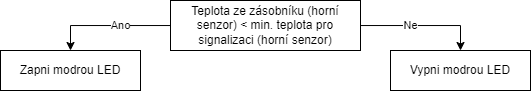

The diagram above was exported from draw.io. Its source (the exported page's mxGraphModel, read from the mxfile embedded in the PNG):
<mxGraphModel dx="978" dy="576" grid="1" gridSize="10" guides="1" tooltips="1" connect="1" arrows="1" fold="1" page="1" pageScale="1" pageWidth="1169" pageHeight="827" math="0" shadow="0">
  <root>
    <mxCell id="0" />
    <mxCell id="1" parent="0" />
    <mxCell id="2" style="edgeStyle=orthogonalEdgeStyle;rounded=0;orthogonalLoop=1;jettySize=auto;html=1;entryX=0.5;entryY=0;entryDx=0;entryDy=0;" edge="1" source="6" target="7" parent="1">
      <mxGeometry relative="1" as="geometry" />
    </mxCell>
    <mxCell id="3" value="Ano" style="edgeLabel;html=1;align=center;verticalAlign=middle;resizable=0;points=[];" vertex="1" connectable="0" parent="2">
      <mxGeometry x="-0.3963" y="-1" relative="1" as="geometry">
        <mxPoint x="-12" y="1" as="offset" />
      </mxGeometry>
    </mxCell>
    <mxCell id="4" style="edgeStyle=orthogonalEdgeStyle;rounded=0;orthogonalLoop=1;jettySize=auto;html=1;entryX=0.5;entryY=0;entryDx=0;entryDy=0;" edge="1" source="6" target="8" parent="1">
      <mxGeometry relative="1" as="geometry" />
    </mxCell>
    <mxCell id="5" value="Ne" style="edgeLabel;html=1;align=center;verticalAlign=middle;resizable=0;points=[];" vertex="1" connectable="0" parent="4">
      <mxGeometry x="-0.2731" y="1" relative="1" as="geometry">
        <mxPoint x="4" y="1" as="offset" />
      </mxGeometry>
    </mxCell>
    <mxCell id="6" value="Teplota ze zásobníku (horní senzor) &amp;lt; min. teplota pro signalizaci (horní senzor)" style="rounded=0;whiteSpace=wrap;html=1;" vertex="1" parent="1">
      <mxGeometry x="500" y="220" width="190" height="50" as="geometry" />
    </mxCell>
    <mxCell id="7" value="Zapni modrou LED" style="rounded=0;whiteSpace=wrap;html=1;" vertex="1" parent="1">
      <mxGeometry x="330" y="270" width="140" height="40" as="geometry" />
    </mxCell>
    <mxCell id="8" value="Vypni modrou LED" style="rounded=0;whiteSpace=wrap;html=1;" vertex="1" parent="1">
      <mxGeometry x="720" y="270" width="140" height="40" as="geometry" />
    </mxCell>
  </root>
</mxGraphModel>